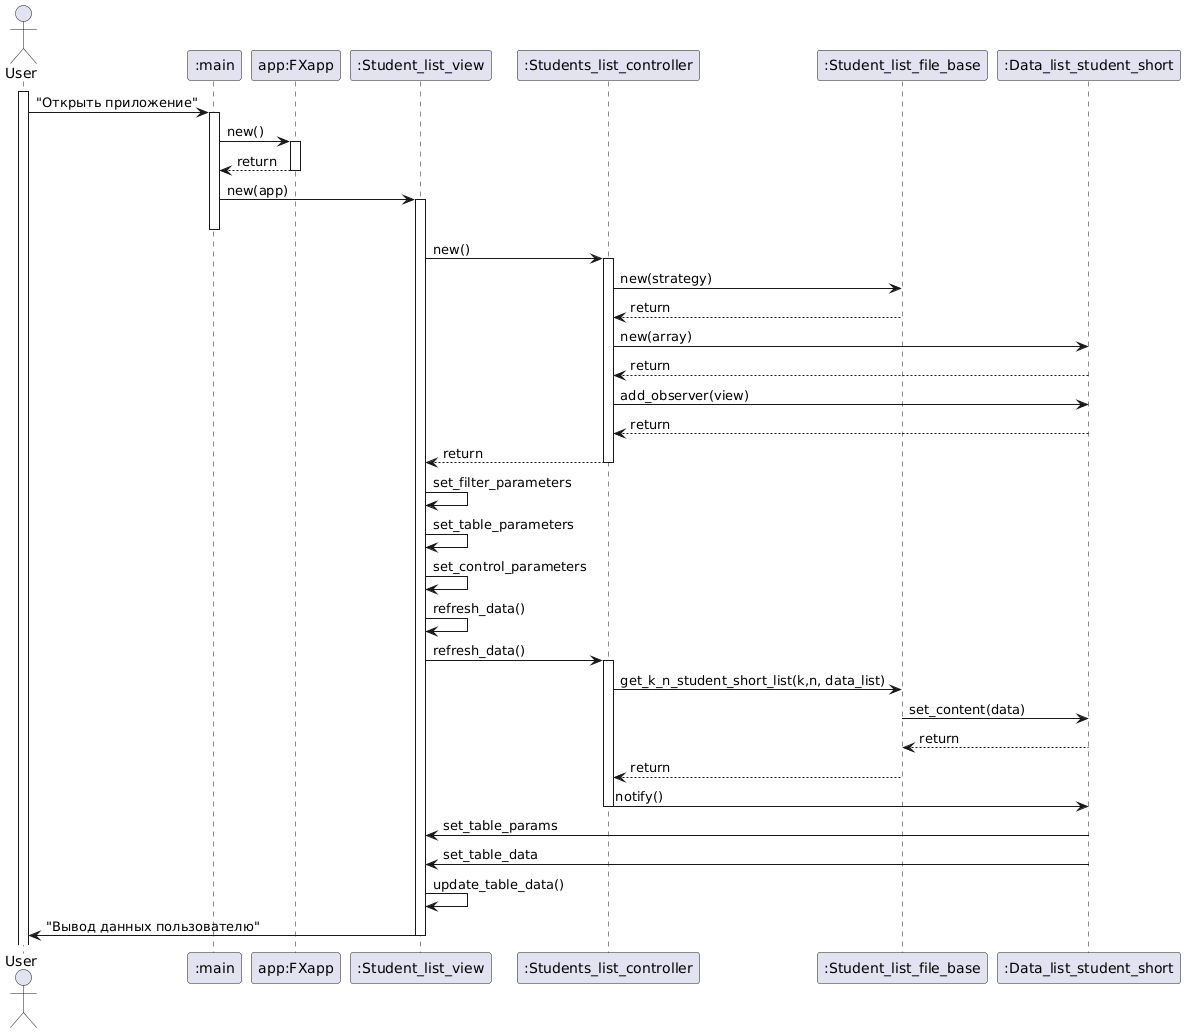

The diagram above was rendered by PlantUML. Its source (embedded in the PNG):
@startuml
actor User as user
participant ":main" as main
participant "app:FXapp" as app
participant ":Student_list_view" as view
participant ":Students_list_controller" as controller
participant ":Student_list_file_base" as sl
participant ":Data_list_student_short" as data_list
activate user
user -> main : "Открыть приложение"
activate main

main -> app : new()
activate app

app --> main : return
deactivate app

main -> view : new(app)
activate view

deactivate main

view -> controller : new()
activate controller

controller -> sl: new(strategy)
sl --> controller: return
controller -> data_list: new(array)
data_list --> controller: return
controller -> data_list: add_observer(view)
data_list --> controller: return
controller --> view: return
deactivate controller
view -> view: set_filter_parameters
view -> view: set_table_parameters
view -> view: set_сontrol_parameters
view -> view: refresh_data()
view -> controller: refresh_data()
activate controller
controller -> sl: get_k_n_student_short_list(k,n, data_list)
sl -> data_list:set_content(data)
data_list --> sl: return
sl --> controller: return
controller -> data_list: notify()
deactivate controller
data_list -> view: set_table_params
data_list -> view: set_table_data
view -> view: update_table_data()
view -> user: "Вывод данных пользователю"
deactivate view
@enduml